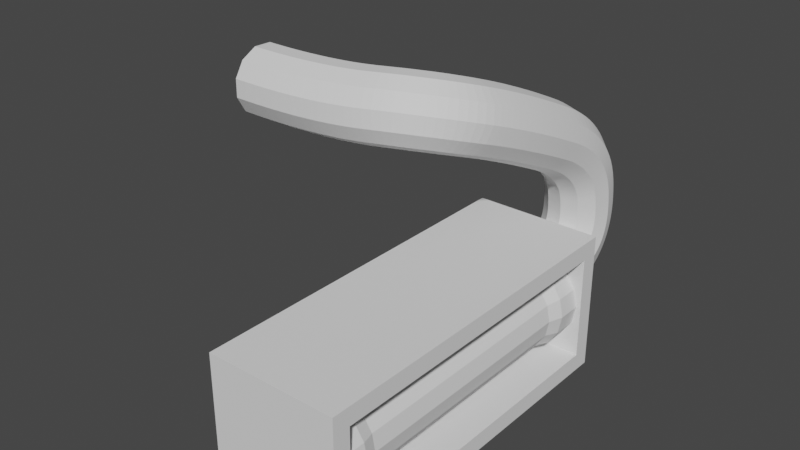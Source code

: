 # Source: fuel.blend  (saved by Blender 2.80.75; exported with 4.5.12 LTS)
import bpy
from mathutils import Matrix  # noqa: F401  (used for matrix-valued properties, if any)

bpy.ops.wm.read_factory_settings(use_empty=True)
scene = bpy.context.scene
scene.name = 'Scene'

# ---- collections
col_collection = bpy.data.collections.new('Collection'); scene.collection.children.link(col_collection)

# ---- world
world_world = bpy.data.worlds.new('World'); scene.world = world_world
world_world.use_nodes = True; world_world.node_tree.nodes.clear()
_N = world_world.node_tree.nodes; _L = world_world.node_tree.links
n0 = _N.new('ShaderNodeOutputWorld'); n0.name = 'World Output'; n0.location = (300, 300)
n1 = _N.new('ShaderNodeBackground'); n1.name = 'Background'; n1.location = (10, 300)
n1.inputs[0].default_value = (0.05088, 0.05088, 0.05088, 1.0)
_L.new(n1.outputs[0], n0.inputs[0])
n0.is_active_output = True
world_world.color = (0.05088, 0.05088, 0.05088)
world_world.use_sun_shadow = False
world_world.sun_shadow_jitter_overblur = 0.0

# ---- meshes
me_cube_001 = bpy.data.meshes.new('Cube.001')
me_cube_001.from_pydata([(-1.596, -4.404, -1.715), (-1.596, -4.404, 1.715), (-1.596, 4.404, -1.715), (-1.596, 4.404, 1.715), (1.596, -3.97, -1.28), (1.596, -3.97, 1.28), (1.596, 3.97, -1.28), (1.596, 3.97, 1.28), (1.596, 4.404, 1.715), (1.596, 4.404, -1.715), (1.596, -4.404, -1.715), (1.596, -4.404, 1.715), (-0.9982, 3.97, 1.28), (-0.9982, 3.97, -1.28), (-0.9982, -3.97, -1.28), (-0.9982, -3.97, 1.28)], [], [(0, 1, 3, 2), (2, 3, 8, 9), (7, 5, 15, 12), (10, 11, 1, 0), (2, 9, 10, 0), (8, 3, 1, 11), (7, 6, 9, 8), (6, 4, 10, 9), (5, 7, 8, 11), (4, 5, 11, 10), (13, 12, 15, 14), (6, 7, 12, 13), (5, 4, 14, 15), (4, 6, 13, 14)])
_uv = me_cube_001.uv_layers.new(name='UVMap')
_uv.uv.foreach_set('vector', [0.375, 0.0, 0.625, 0.0, 0.625, 0.25, 0.375, 0.25, 0.375, 0.25, 0.625, 0.25, 0.625, 0.5, 0.375, 0.5, 0.5933, 0.5123, 0.5933, 0.7377, 0.5933, 0.7377, 0.5933, 0.5123, 0.375, 0.75, 0.625, 0.75, 0.625, 1.0, 0.375, 1.0, 0.125, 0.5, 0.375, 0.5, 0.375, 0.75, 0.125, 0.75, 0.625, 0.5, 0.875, 0.5, 0.875, 0.75, 0.625, 0.75, 0.5933, 0.5123, 0.4067, 0.5123, 0.375, 0.5, 0.625, 0.5, 0.4067, 0.5123, 0.4067, 0.7377, 0.375, 0.75, 0.375, 0.5, 0.5933, 0.7377, 0.5933, 0.5123, 0.625, 0.5, 0.625, 0.75, 0.4067, 0.7377, 0.5933, 0.7377, 0.625, 0.75, 0.375, 0.75, 0.4067, 0.5123, 0.5933, 0.5123, 0.5933, 0.7377, 0.4067, 0.7377, 0.4067, 0.5123, 0.5933, 0.5123, 0.5933, 0.5123, 0.4067, 0.5123, 0.5933, 0.7377, 0.4067, 0.7377, 0.4067, 0.7377, 0.5933, 0.7377, 0.4067, 0.7377, 0.4067, 0.5123, 0.4067, 0.5123, 0.4067, 0.7377])
me_cube_001.use_remesh_preserve_volume = False
me_cube_001.use_remesh_preserve_attributes = False
me_cube_001.use_mirror_vertex_groups = False
me_cube_001.update()
me_cylinder = bpy.data.meshes.new('Cylinder')
me_cylinder.from_pydata([(0.3071, 1.175, -3.37), (0.3071, 1.175, 3.37), (0.7566, 1.085, -3.37), (0.7566, 1.085, 3.37), (1.138, 0.8307, -3.37), (1.138, 0.8307, 3.37), (1.392, 0.4495, -3.37), (1.392, 0.4495, 3.37), (1.482, -1.737e-07, -3.37), (1.482, 7.454e-08, 3.37), (1.392, -0.4495, -3.37), (1.392, -0.4495, 3.37), (1.138, -0.8307, -3.37), (1.138, -0.8307, 3.37), (0.7566, -1.085, -3.37), (0.7566, -1.085, 3.37), (0.3071, -1.175, -3.37), (0.3071, -1.175, 3.37), (-0.1425, -1.085, -3.37), (-0.1425, -1.085, 3.37), (-0.5236, -0.8307, -3.37), (-0.5236, -0.8307, 3.37), (-0.7782, -0.4495, -3.37), (-0.7782, -0.4495, 3.37), (-0.8676, -1.083e-07, -3.37), (-0.8676, 1.399e-07, 3.37), (-0.7782, 0.4495, -3.37), (-0.7782, 0.4495, 3.37), (-0.5236, 0.8307, -3.37), (-0.5236, 0.8307, 3.37), (-0.1425, 1.085, -3.37), (-0.1425, 1.085, 3.37), (0.3071, 1.175, -4.034), (0.7566, 1.085, -4.034), (0.7566, 1.085, 4.034), (0.3071, 1.175, 4.034), (1.138, 0.8307, -4.034), (1.138, 0.8307, 4.034), (1.392, 0.4495, -4.034), (1.392, 0.4495, 4.034), (1.482, -1.746e-07, -4.034), (1.482, 7.539e-08, 4.034), (1.392, -0.4495, -4.034), (1.392, -0.4495, 4.034), (1.138, -0.8307, -4.034), (1.138, -0.8307, 4.034), (0.7566, -1.085, -4.034), (0.7566, -1.085, 4.034), (0.3071, -1.175, -4.034), (0.3071, -1.175, 4.034), (-0.1425, -1.085, -4.034), (-0.1425, -1.085, 4.034), (-0.5236, -0.8307, -4.034), (-0.5236, -0.8307, 4.034), (-0.7782, -0.4495, -4.034), (-0.7782, -0.4495, 4.034), (-0.8676, -1.092e-07, -4.034), (-0.8676, 1.407e-07, 4.034), (-0.7782, 0.4495, -4.034), (-0.7782, 0.4495, 4.034), (-0.5236, 0.8307, -4.034), (-0.5236, 0.8307, 4.034), (-0.1425, 1.085, -4.034), (-0.1425, 1.085, 4.034), (0.3071, 1.052, -3.018), (0.3071, 1.052, 3.018), (0.7097, 0.9719, 3.018), (0.7097, 0.9719, -3.018), (1.051, 0.7439, 3.018), (1.051, 0.7439, -3.018), (1.279, 0.4026, 3.018), (1.279, 0.4026, -3.018), (1.359, 6.77e-08, 3.018), (1.359, -1.546e-07, -3.018), (1.279, -0.4026, 3.018), (1.279, -0.4026, -3.018), (1.051, -0.7439, 3.018), (1.051, -0.7439, -3.018), (0.7097, -0.9719, 3.018), (0.7097, -0.9719, -3.018), (0.3071, -1.052, 3.018), (0.3071, -1.052, -3.018), (-0.09551, -0.9719, 3.018), (-0.09551, -0.9719, -3.018), (-0.4368, -0.7439, 3.018), (-0.4368, -0.7439, -3.018), (-0.6648, -0.4026, 3.018), (-0.6648, -0.4026, -3.018), (-0.7449, 1.262e-07, 3.018), (-0.7449, -9.608e-08, -3.018), (-0.6648, 0.4026, 3.018), (-0.6648, 0.4026, -3.018), (-0.4368, 0.7439, 3.018), (-0.4368, 0.7439, -3.018), (-0.09551, 0.9719, 3.018), (-0.09551, 0.9719, -3.018)], [], [(23, 25, 88, 86), (9, 11, 74, 72), (24, 22, 87, 89), (10, 8, 73, 75), (21, 23, 86, 84), (7, 9, 72, 70), (22, 20, 85, 87), (8, 6, 71, 73), (19, 21, 84, 82), (5, 7, 70, 68), (20, 18, 83, 85), (31, 1, 65, 94), (6, 4, 69, 71), (17, 19, 82, 80), (34, 35, 63, 61, 59, 57, 55, 53, 51, 49, 47, 45, 43, 41, 39, 37), (0, 30, 95, 64), (3, 5, 68, 66), (32, 33, 36, 38, 40, 42, 44, 46, 48, 50, 52, 54, 56, 58, 60, 62), (0, 2, 33, 32), (3, 1, 35, 34), (2, 4, 36, 33), (5, 3, 34, 37), (4, 6, 38, 36), (7, 5, 37, 39), (6, 8, 40, 38), (9, 7, 39, 41), (8, 10, 42, 40), (11, 9, 41, 43), (10, 12, 44, 42), (13, 11, 43, 45), (12, 14, 46, 44), (15, 13, 45, 47), (14, 16, 48, 46), (17, 15, 47, 49), (16, 18, 50, 48), (19, 17, 49, 51), (18, 20, 52, 50), (21, 19, 51, 53), (20, 22, 54, 52), (23, 21, 53, 55), (22, 24, 56, 54), (25, 23, 55, 57), (24, 26, 58, 56), (27, 25, 57, 59), (26, 28, 60, 58), (29, 27, 59, 61), (28, 30, 62, 60), (31, 29, 61, 63), (30, 0, 32, 62), (1, 31, 63, 35), (64, 65, 66, 67), (67, 66, 68, 69), (69, 68, 70, 71), (71, 70, 72, 73), (73, 72, 74, 75), (75, 74, 76, 77), (77, 76, 78, 79), (79, 78, 80, 81), (81, 80, 82, 83), (83, 82, 84, 85), (85, 84, 86, 87), (87, 86, 88, 89), (89, 88, 90, 91), (91, 90, 92, 93), (93, 92, 94, 95), (95, 94, 65, 64), (12, 10, 75, 77), (26, 24, 89, 91), (11, 13, 76, 74), (25, 27, 90, 88), (14, 12, 77, 79), (28, 26, 91, 93), (13, 15, 78, 76), (2, 0, 64, 67), (27, 29, 92, 90), (16, 14, 79, 81), (1, 3, 66, 65), (30, 28, 93, 95), (15, 17, 80, 78), (4, 2, 67, 69), (29, 31, 94, 92), (18, 16, 81, 83)])
_uv = me_cylinder.uv_layers.new(name='UVMap')
_uv.uv.foreach_set('vector', [0.3125, 0.9589, 0.25, 0.9589, 0.25, 0.9589, 0.3125, 0.9589, 0.75, 0.9589, 0.6875, 0.9589, 0.6875, 0.9589, 0.75, 0.9589, 0.25, 0.5411, 0.3125, 0.5411, 0.3125, 0.5411, 0.25, 0.5411, 0.6875, 0.5411, 0.75, 0.5411, 0.75, 0.5411, 0.6875, 0.5411, 0.375, 0.9589, 0.3125, 0.9589, 0.3125, 0.9589, 0.375, 0.9589, 0.8125, 0.9589, 0.75, 0.9589, 0.75, 0.9589, 0.8125, 0.9589, 0.3125, 0.5411, 0.375, 0.5411, 0.375, 0.5411, 0.3125, 0.5411, 0.75, 0.5411, 0.8125, 0.5411, 0.8125, 0.5411, 0.75, 0.5411, 0.4375, 0.9589, 0.375, 0.9589, 0.375, 0.9589, 0.4375, 0.9589, 0.875, 0.9589, 0.8125, 0.9589, 0.8125, 0.9589, 0.875, 0.9589, 0.375, 0.5411, 0.4375, 0.5411, 0.4375, 0.5411, 0.375, 0.5411, 0.0625, 0.9589, 0.0, 0.9589, 0.0, 0.9589, 0.0625, 0.9589, 0.8125, 0.5411, 0.875, 0.5411, 0.875, 0.5411, 0.8125, 0.5411, 0.5, 0.9589, 0.4375, 0.9589, 0.4375, 0.9589, 0.5, 0.9589, 0.3418, 0.4717, 0.25, 0.49, 0.1582, 0.4717, 0.08029, 0.4197, 0.02827, 0.3418, 0.01, 0.25, 0.02827, 0.1582, 0.08029, 0.08029, 0.1582, 0.02827, 0.25, 0.01, 0.3418, 0.02827, 0.4197, 0.08029, 0.4717, 0.1582, 0.49, 0.25, 0.4717, 0.3418, 0.4197, 0.4197, 0.0, 0.5411, 0.0625, 0.5411, 0.0625, 0.5411, 0.0, 0.5411, 0.9375, 0.9589, 0.875, 0.9589, 0.875, 0.9589, 0.9375, 0.9589, 0.75, 0.49, 0.8418, 0.4717, 0.9197, 0.4197, 0.9717, 0.3418, 0.99, 0.25, 0.9717, 0.1582, 0.9197, 0.08029, 0.8418, 0.02827, 0.75, 0.01, 0.6582, 0.02827, 0.5803, 0.08029, 0.5283, 0.1582, 0.51, 0.25, 0.5283, 0.3418, 0.5803, 0.4197, 0.6582, 0.4717, 1.0, 0.5411, 0.9375, 0.5411, 0.9375, 0.5, 1.0, 0.5, 0.9375, 0.9589, 1.0, 0.9589, 1.0, 1.0, 0.9375, 1.0, 0.9375, 0.5411, 0.875, 0.5411, 0.875, 0.5, 0.9375, 0.5, 0.875, 0.9589, 0.9375, 0.9589, 0.9375, 1.0, 0.875, 1.0, 0.875, 0.5411, 0.8125, 0.5411, 0.8125, 0.5, 0.875, 0.5, 0.8125, 0.9589, 0.875, 0.9589, 0.875, 1.0, 0.8125, 1.0, 0.8125, 0.5411, 0.75, 0.5411, 0.75, 0.5, 0.8125, 0.5, 0.75, 0.9589, 0.8125, 0.9589, 0.8125, 1.0, 0.75, 1.0, 0.75, 0.5411, 0.6875, 0.5411, 0.6875, 0.5, 0.75, 0.5, 0.6875, 0.9589, 0.75, 0.9589, 0.75, 1.0, 0.6875, 1.0, 0.6875, 0.5411, 0.625, 0.5411, 0.625, 0.5, 0.6875, 0.5, 0.625, 0.9589, 0.6875, 0.9589, 0.6875, 1.0, 0.625, 1.0, 0.625, 0.5411, 0.5625, 0.5411, 0.5625, 0.5, 0.625, 0.5, 0.5625, 0.9589, 0.625, 0.9589, 0.625, 1.0, 0.5625, 1.0, 0.5625, 0.5411, 0.5, 0.5411, 0.5, 0.5, 0.5625, 0.5, 0.5, 0.9589, 0.5625, 0.9589, 0.5625, 1.0, 0.5, 1.0, 0.5, 0.5411, 0.4375, 0.5411, 0.4375, 0.5, 0.5, 0.5, 0.4375, 0.9589, 0.5, 0.9589, 0.5, 1.0, 0.4375, 1.0, 0.4375, 0.5411, 0.375, 0.5411, 0.375, 0.5, 0.4375, 0.5, 0.375, 0.9589, 0.4375, 0.9589, 0.4375, 1.0, 0.375, 1.0, 0.375, 0.5411, 0.3125, 0.5411, 0.3125, 0.5, 0.375, 0.5, 0.3125, 0.9589, 0.375, 0.9589, 0.375, 1.0, 0.3125, 1.0, 0.3125, 0.5411, 0.25, 0.5411, 0.25, 0.5, 0.3125, 0.5, 0.25, 0.9589, 0.3125, 0.9589, 0.3125, 1.0, 0.25, 1.0, 0.25, 0.5411, 0.1875, 0.5411, 0.1875, 0.5, 0.25, 0.5, 0.1875, 0.9589, 0.25, 0.9589, 0.25, 1.0, 0.1875, 1.0, 0.1875, 0.5411, 0.125, 0.5411, 0.125, 0.5, 0.1875, 0.5, 0.125, 0.9589, 0.1875, 0.9589, 0.1875, 1.0, 0.125, 1.0, 0.125, 0.5411, 0.0625, 0.5411, 0.0625, 0.5, 0.125, 0.5, 0.0625, 0.9589, 0.125, 0.9589, 0.125, 1.0, 0.0625, 1.0, 0.0625, 0.5411, 0.0, 0.5411, 0.0, 0.5, 0.0625, 0.5, 0.0, 0.9589, 0.0625, 0.9589, 0.0625, 1.0, 0.0, 1.0, 1.0, 0.5411, 1.0, 0.9589, 0.9375, 0.9589, 0.9375, 0.5411, 0.9375, 0.5411, 0.9375, 0.9589, 0.875, 0.9589, 0.875, 0.5411, 0.875, 0.5411, 0.875, 0.9589, 0.8125, 0.9589, 0.8125, 0.5411, 0.8125, 0.5411, 0.8125, 0.9589, 0.75, 0.9589, 0.75, 0.5411, 0.75, 0.5411, 0.75, 0.9589, 0.6875, 0.9589, 0.6875, 0.5411, 0.6875, 0.5411, 0.6875, 0.9589, 0.625, 0.9589, 0.625, 0.5411, 0.625, 0.5411, 0.625, 0.9589, 0.5625, 0.9589, 0.5625, 0.5411, 0.5625, 0.5411, 0.5625, 0.9589, 0.5, 0.9589, 0.5, 0.5411, 0.5, 0.5411, 0.5, 0.9589, 0.4375, 0.9589, 0.4375, 0.5411, 0.4375, 0.5411, 0.4375, 0.9589, 0.375, 0.9589, 0.375, 0.5411, 0.375, 0.5411, 0.375, 0.9589, 0.3125, 0.9589, 0.3125, 0.5411, 0.3125, 0.5411, 0.3125, 0.9589, 0.25, 0.9589, 0.25, 0.5411, 0.25, 0.5411, 0.25, 0.9589, 0.1875, 0.9589, 0.1875, 0.5411, 0.1875, 0.5411, 0.1875, 0.9589, 0.125, 0.9589, 0.125, 0.5411, 0.125, 0.5411, 0.125, 0.9589, 0.0625, 0.9589, 0.0625, 0.5411, 0.0625, 0.5411, 0.0625, 0.9589, 0.0, 0.9589, 0.0, 0.5411, 0.625, 0.5411, 0.6875, 0.5411, 0.6875, 0.5411, 0.625, 0.5411, 0.1875, 0.5411, 0.25, 0.5411, 0.25, 0.5411, 0.1875, 0.5411, 0.6875, 0.9589, 0.625, 0.9589, 0.625, 0.9589, 0.6875, 0.9589, 0.25, 0.9589, 0.1875, 0.9589, 0.1875, 0.9589, 0.25, 0.9589, 0.5625, 0.5411, 0.625, 0.5411, 0.625, 0.5411, 0.5625, 0.5411, 0.125, 0.5411, 0.1875, 0.5411, 0.1875, 0.5411, 0.125, 0.5411, 0.625, 0.9589, 0.5625, 0.9589, 0.5625, 0.9589, 0.625, 0.9589, 0.9375, 0.5411, 1.0, 0.5411, 1.0, 0.5411, 0.9375, 0.5411, 0.1875, 0.9589, 0.125, 0.9589, 0.125, 0.9589, 0.1875, 0.9589, 0.5, 0.5411, 0.5625, 0.5411, 0.5625, 0.5411, 0.5, 0.5411, 1.0, 0.9589, 0.9375, 0.9589, 0.9375, 0.9589, 1.0, 0.9589, 0.0625, 0.5411, 0.125, 0.5411, 0.125, 0.5411, 0.0625, 0.5411, 0.5625, 0.9589, 0.5, 0.9589, 0.5, 0.9589, 0.5625, 0.9589, 0.875, 0.5411, 0.9375, 0.5411, 0.9375, 0.5411, 0.875, 0.5411, 0.125, 0.9589, 0.0625, 0.9589, 0.0625, 0.9589, 0.125, 0.9589, 0.4375, 0.5411, 0.5, 0.5411, 0.5, 0.5411, 0.4375, 0.5411])
me_cylinder.use_remesh_preserve_volume = False
me_cylinder.use_remesh_preserve_attributes = False
me_cylinder.use_mirror_vertex_groups = False
me_cylinder.update()
me_nurbspath = bpy.data.meshes.new('NurbsPath')
me_nurbspath.from_pydata([(-0.7275, 4.299, 0.42), (-0.42, 4.299, 0.7275), (8.18e-06, 4.299, 0.84), (0.42, 4.299, 0.7275), (0.7275, 4.299, 0.42), (0.84, 4.299, -7.916e-06), (0.7275, 4.299, -0.42), (0.42, 4.299, -0.7275), (-7.752e-06, 4.299, -0.84), (-0.42, 4.299, -0.7275), (-0.7275, 4.299, -0.42), (-0.84, 4.299, 7.789e-06), (-0.7275, 4.438, 0.4221), (-0.42, 4.428, 0.7294), (-3.157e-05, 4.425, 0.8419), (0.42, 4.429, 0.7294), (0.7274, 4.439, 0.4221), (0.84, 4.452, 0.002344), (0.7274, 4.465, -0.4174), (0.4199, 4.475, -0.7248), (-6.47e-05, 4.478, -0.8372), (-0.4201, 4.474, -0.7248), (-0.7275, 4.464, -0.4174), (-0.84, 4.451, 0.002342), (-0.7276, 4.57, 0.4285), (-0.4202, 4.551, 0.7353), (-0.0001485, 4.544, 0.8476), (0.4198, 4.552, 0.7353), (0.7273, 4.572, 0.4285), (0.8398, 4.6, 0.009401), (0.7272, 4.627, -0.4097), (0.4198, 4.647, -0.7165), (-0.0002379, 4.653, -0.8288), (-0.4202, 4.646, -0.7166), (-0.7277, 4.625, -0.4098), (-0.8402, 4.598, 0.009343), (-0.7278, 4.696, 0.4389), (-0.4204, 4.666, 0.7448), (-0.0003382, 4.656, 0.8568), (0.4196, 4.668, 0.7449), (0.7271, 4.7, 0.439), (0.8396, 4.742, 0.02117), (0.727, 4.784, -0.3967), (0.4195, 4.815, -0.7026), (-0.0005316, 4.825, -0.8146), (-0.4205, 4.813, -0.7027), (-0.7279, 4.781, -0.3968), (-0.8404, 4.739, 0.02101), (-0.7281, 4.816, 0.4532), (-0.4206, 4.774, 0.7577), (-0.0005955, 4.759, 0.8693), (0.4194, 4.776, 0.7579), (0.7268, 4.82, 0.4535), (0.8392, 4.879, 0.03765), (0.7266, 4.937, -0.3783), (0.4191, 4.979, -0.6828), (-0.0009512, 4.994, -0.7943), (-0.4209, 4.977, -0.6829), (-0.7283, 4.933, -0.3785), (-0.8408, 4.874, 0.03733), (-0.7285, 4.928, 0.4714), (-0.421, 4.874, 0.7739), (-0.0009144, 4.855, 0.8847), (0.419, 4.877, 0.7742), (0.7264, 4.934, 0.4719), (0.8388, 5.01, 0.05885), (0.7261, 5.086, -0.3543), (0.4185, 5.14, -0.6567), (-0.001503, 5.159, -0.7676), (-0.4215, 5.137, -0.657), (-0.7288, 5.08, -0.3547), (-0.8412, 5.004, 0.0583), (-0.729, 5.034, 0.4932), (-0.4213, 4.966, 0.793), (-0.001288, 4.943, 0.9028), (0.4186, 4.97, 0.7934), (0.7259, 5.041, 0.494), (0.8383, 5.136, 0.08478), (0.7255, 5.23, -0.3245), (0.4179, 5.297, -0.6243), (-0.002192, 5.321, -0.7341), (-0.4221, 5.293, -0.6247), (-0.7294, 5.223, -0.3253), (-0.8417, 5.128, 0.08391), (-0.7295, 5.133, 0.5185), (-0.4218, 5.051, 0.8146), (-0.001709, 5.023, 0.9232), (0.4182, 5.056, 0.8152), (0.7254, 5.141, 0.5196), (0.8376, 5.256, 0.1155), (0.7248, 5.369, -0.2888), (0.4171, 5.451, -0.585), (-0.003028, 5.479, -0.6936), (-0.4229, 5.446, -0.5856), (-0.7301, 5.361, -0.29), (-0.8424, 5.246, 0.1142), (-0.7301, 5.225, 0.547), (-0.4223, 5.128, 0.8385), (-0.002169, 5.095, 0.9455), (0.4177, 5.134, 0.8394), (0.7248, 5.235, 0.5485), (0.8369, 5.37, 0.1509), (0.7239, 5.504, -0.247), (0.4161, 5.601, -0.5386), (-0.004019, 5.634, -0.6456), (-0.4239, 5.595, -0.5395), (-0.731, 5.495, -0.2486), (-0.8431, 5.359, 0.149), (-0.7307, 5.311, 0.5785), (-0.4228, 5.198, 0.8643), (-0.00266, 5.16, 0.9693), (0.4172, 5.205, 0.8655), (0.7242, 5.322, 0.5806), (0.8361, 5.479, 0.191), (0.7229, 5.635, -0.1989), (0.415, 5.747, -0.4847), (-0.005172, 5.786, -0.5898), (-0.425, 5.74, -0.4859), (-0.732, 5.623, -0.2011), (-0.8439, 5.466, 0.1885), (-0.7314, 5.39, 0.6128), (-0.4234, 5.261, 0.8916), (-0.003174, 5.217, 0.9942), (0.4166, 5.269, 0.8932), (0.7234, 5.402, 0.6157), (0.8351, 5.582, 0.2359), (0.7218, 5.76, -0.1442), (0.4137, 5.889, -0.423), (-0.006495, 5.933, -0.5256), (-0.4263, 5.881, -0.4246), (-0.7331, 5.748, -0.1471), (-0.8448, 5.568, 0.2327), (-0.7322, 5.462, 0.6498), (-0.424, 5.317, 0.9201), (-0.003702, 5.267, 1.02), (0.416, 5.326, 0.9222), (0.7226, 5.477, 0.6535), (0.8341, 5.68, 0.2856), (0.7205, 5.881, -0.08281), (0.4123, 6.026, -0.3531), (-0.007997, 6.076, -0.4528), (-0.4277, 6.018, -0.3552), (-0.7343, 5.867, -0.0865), (-0.8458, 5.663, 0.2814), (-0.733, 5.529, 0.6893), (-0.4246, 5.367, 0.9496), (-0.00424, 5.312, 1.046), (0.4154, 5.377, 0.9523), (0.7218, 5.545, 0.694), (0.833, 5.772, 0.3401), (0.7191, 5.997, -0.01451), (0.4107, 6.158, -0.2748), (-0.009683, 6.214, -0.3711), (-0.4293, 6.149, -0.2775), (-0.7357, 5.98, -0.0192), (-0.8469, 5.754, 0.3347), (-0.7339, 5.59, 0.7312), (-0.4252, 5.412, 0.9799), (-0.004783, 5.35, 1.072), (0.4147, 5.422, 0.9833), (0.7209, 5.608, 0.737), (0.8318, 5.859, 0.3993), (0.7175, 6.107, 0.06078), (0.4089, 6.285, -0.188), (-0.01156, 6.347, -0.2802), (-0.4311, 6.275, -0.1913), (-0.7373, 6.089, 0.05495), (-0.8481, 5.838, 0.3926), (-0.7348, 5.644, 0.7732), (-0.4258, 5.446, 1.007), (-0.005255, 5.378, 1.093), (0.4141, 5.457, 1.01), (0.72, 5.662, 0.7795), (0.8305, 5.939, 0.4629), (0.7158, 6.213, 0.1453), (0.4068, 6.411, -0.08813), (-0.01369, 6.479, -0.1749), (-0.4331, 6.4, -0.09181), (-0.739, 6.195, 0.139), (-0.8494, 5.918, 0.4556), (-0.7355, 5.687, 0.8145), (-0.4262, 5.468, 1.027), (-0.005505, 5.391, 1.106), (0.4138, 5.478, 1.031), (0.7193, 5.705, 0.8202), (0.8292, 6.011, 0.5317), (0.7141, 6.315, 0.2423), (0.4048, 6.534, 0.02959), (-0.01587, 6.611, -0.04948), (-0.4351, 6.524, 0.0263), (-0.7407, 6.297, 0.2366), (-0.8506, 5.991, 0.5251), (-0.7361, 5.724, 0.8578), (-0.4264, 5.484, 1.046), (-0.005636, 5.4, 1.116), (0.4135, 5.494, 1.049), (0.7187, 5.741, 0.8623), (0.8282, 6.075, 0.6067), (0.7126, 6.407, 0.3505), (0.403, 6.647, 0.1622), (-0.0178, 6.732, 0.0923), (-0.437, 6.638, 0.1596), (-0.7422, 6.39, 0.346), (-0.8517, 6.056, 0.6016), (-0.7366, 5.757, 0.9052), (-0.4266, 5.499, 1.067), (-0.00575, 5.407, 1.127), (0.4133, 5.508, 1.069), (0.7183, 5.773, 0.9083), (0.8274, 6.132, 0.6882), (0.7114, 6.488, 0.4676), (0.4015, 6.746, 0.3056), (-0.01939, 6.837, 0.2457), (-0.4384, 6.737, 0.3038), (-0.7434, 6.472, 0.4645), (-0.8525, 6.113, 0.6846), (-0.737, 5.786, 0.9577), (-0.4268, 5.512, 1.092), (-0.005861, 5.415, 1.142), (0.4131, 5.521, 1.093), (0.7179, 5.801, 0.9595), (0.8267, 6.18, 0.7762), (0.7105, 6.556, 0.5926), (0.4004, 6.83, 0.4579), (-0.0206, 6.927, 0.4082), (-0.4396, 6.821, 0.4569), (-0.7443, 6.541, 0.5908), (-0.8532, 6.162, 0.7741), (-0.7373, 5.811, 1.017), (-0.427, 5.526, 1.124), (-0.005966, 5.424, 1.163), (0.413, 5.534, 1.124), (0.7176, 5.825, 1.017), (0.8262, 6.22, 0.8707), (0.7098, 6.613, 0.7242), (0.3996, 6.898, 0.6168), (-0.02146, 6.999, 0.5774), (-0.4404, 6.889, 0.6166), (-0.745, 6.598, 0.7238), (-0.8537, 6.203, 0.8702), (-0.7375, 5.832, 1.083), (-0.4271, 5.538, 1.164), (-0.006052, 5.434, 1.193), (0.4129, 5.547, 1.164), (0.7174, 5.846, 1.082), (0.8259, 6.252, 0.9718), (0.7094, 6.656, 0.8613), (0.3991, 6.95, 0.7806), (-0.02197, 7.055, 0.7512), (-0.4409, 6.942, 0.7811), (-0.7454, 6.642, 0.8622), (-0.854, 6.236, 0.9729), (-0.7375, 5.849, 1.158), (-0.4271, 5.55, 1.214), (-0.006092, 5.443, 1.234), (0.4128, 5.558, 1.212), (0.7173, 5.863, 1.156), (0.8258, 6.277, 1.079), (0.7093, 6.689, 1.003), (0.3989, 6.988, 0.9477), (-0.02216, 7.095, 0.9278), (-0.4411, 6.98, 0.9489), (-0.7456, 6.675, 1.005), (-0.8541, 6.261, 1.082), (-0.7375, 5.861, 1.242), (-0.4271, 5.558, 1.274), (-0.006059, 5.45, 1.285), (0.4128, 5.566, 1.272), (0.7174, 5.875, 1.239), (0.8259, 6.293, 1.194), (0.7094, 6.71, 1.149), (0.399, 7.013, 1.117), (-0.02206, 7.121, 1.106), (-0.441, 7.005, 1.119), (-0.7455, 6.696, 1.153), (-0.854, 6.278, 1.198), (-0.7373, 5.867, 1.335), (-0.427, 5.563, 1.345), (-0.005926, 5.455, 1.348), (0.413, 5.571, 1.343), (0.7176, 5.881, 1.33), (0.8262, 6.302, 1.314), (0.7097, 6.72, 1.299), (0.3993, 7.025, 1.289), (-0.02169, 7.133, 1.286), (-0.4406, 7.017, 1.291), (-0.7452, 6.707, 1.304), (-0.8538, 6.286, 1.32), (-0.7369, 5.868, 1.437), (-0.4267, 5.563, 1.428), (-0.005668, 5.455, 1.423), (0.4133, 5.571, 1.425), (0.7179, 5.881, 1.431), (0.8266, 6.302, 1.442), (0.7102, 6.721, 1.453), (0.3999, 7.025, 1.462), (-0.02107, 7.134, 1.467), (-0.44, 7.018, 1.465), (-0.7446, 6.708, 1.459), (-0.8533, 6.287, 1.448), (-0.7364, 5.862, 1.548), (-0.4262, 5.558, 1.521), (-0.005267, 5.45, 1.51), (0.4137, 5.566, 1.517), (0.7184, 5.875, 1.542), (0.8272, 6.295, 1.576), (0.7109, 6.712, 1.611), (0.4007, 7.016, 1.638), (-0.02024, 7.124, 1.649), (-0.4392, 7.008, 1.642), (-0.7439, 6.699, 1.617), (-0.8527, 6.279, 1.583), (-0.7357, 5.848, 1.668), (-0.4257, 5.547, 1.625), (-0.004708, 5.439, 1.608), (0.4143, 5.554, 1.621), (0.7191, 5.862, 1.661), (0.828, 6.279, 1.716), (0.7118, 6.694, 1.773), (0.4018, 6.996, 1.816), (-0.01919, 7.104, 1.833), (-0.4382, 6.988, 1.82), (-0.743, 6.681, 1.78), (-0.8519, 6.263, 1.725), (-0.7349, 5.828, 1.796), (-0.4249, 5.528, 1.739), (-0.003982, 5.422, 1.716), (0.4151, 5.536, 1.735), (0.7199, 5.842, 1.788), (0.829, 6.256, 1.864), (0.713, 6.668, 1.94), (0.403, 6.967, 1.997), (-0.01795, 7.074, 2.02), (-0.437, 6.959, 2.002), (-0.7419, 6.654, 1.948), (-0.8509, 6.24, 1.873), (-0.7339, 5.802, 1.924), (-0.4241, 5.506, 1.849), (-0.003181, 5.4, 1.82), (0.4159, 5.514, 1.846), (0.7209, 5.815, 1.918), (0.8301, 6.224, 2.018), (0.7143, 6.63, 2.119), (0.4044, 6.926, 2.194), (-0.01648, 7.031, 2.223), (-0.4356, 6.918, 2.198), (-0.7406, 6.617, 2.125), (-0.8498, 6.208, 2.025), (-0.7333, 5.768, 2.042), (-0.4235, 5.479, 1.944), (-0.00269, 5.375, 1.908), (0.4164, 5.486, 1.943), (0.7216, 5.78, 2.04), (0.831, 6.179, 2.173), (0.7153, 6.577, 2.305), (0.4055, 6.866, 2.403), (-0.01532, 6.969, 2.439), (-0.4345, 6.859, 2.404), (-0.7396, 6.565, 2.307), (-0.849, 6.165, 2.175), (-0.733, 5.725, 2.155), (-0.4233, 5.444, 2.034), (-0.002481, 5.344, 1.991), (0.4167, 5.45, 2.036), (0.7219, 5.735, 2.158), (0.8313, 6.122, 2.324), (0.7157, 6.507, 2.489), (0.406, 6.788, 2.609), (-0.01477, 6.888, 2.653), (-0.4339, 6.782, 2.608), (-0.7391, 6.497, 2.486), (-0.8486, 6.11, 2.32), (-0.7331, 5.672, 2.266), (-0.4233, 5.402, 2.123), (-0.002523, 5.305, 2.073), (0.4166, 5.406, 2.128), (0.7218, 5.68, 2.273), (0.8313, 6.052, 2.47), (0.7157, 6.422, 2.667), (0.4059, 6.692, 2.809), (-0.01487, 6.789, 2.86), (-0.434, 6.687, 2.805), (-0.7392, 6.414, 2.659), (-0.8487, 6.042, 2.462), (-0.7335, 5.608, 2.375), (-0.4237, 5.35, 2.213), (-0.002831, 5.256, 2.156), (0.4163, 5.353, 2.219), (0.7214, 5.613, 2.387), (0.8307, 5.968, 2.613), (0.715, 6.322, 2.838), (0.4052, 6.58, 3.001), (-0.01561, 6.673, 3.058), (-0.4347, 6.577, 2.994), (-0.7398, 6.316, 2.827), (-0.8492, 5.962, 2.6), (-0.7342, 5.532, 2.484), (-0.4243, 5.287, 2.303), (-0.003429, 5.198, 2.24), (0.4156, 5.289, 2.312), (0.7206, 5.536, 2.499), (0.8298, 5.872, 2.752), (0.7139, 6.208, 3.003), (0.4039, 6.453, 3.184), (-0.01695, 6.542, 3.247), (-0.436, 6.451, 3.175), (-0.741, 6.205, 2.988), (-0.8501, 5.868, 2.735), (-0.7354, 5.445, 2.592), (-0.4253, 5.213, 2.394), (-0.004347, 5.128, 2.326), (0.4146, 5.214, 2.405), (0.7194, 5.446, 2.61), (0.8283, 5.763, 2.887), (0.7122, 6.08, 3.161), (0.4021, 6.312, 3.359), (-0.01886, 6.397, 3.427), (-0.4379, 6.312, 3.348), (-0.7426, 6.079, 3.142), (-0.8515, 5.762, 2.866), (-0.7369, 5.346, 2.698), (-0.4266, 5.127, 2.486), (-0.005613, 5.047, 2.413), (0.4133, 5.126, 2.499), (0.7178, 5.343, 2.72), (0.8264, 5.641, 3.018), (0.71, 5.939, 3.312), (0.3997, 6.157, 3.525), (-0.02133, 6.238, 3.598), (-0.4402, 6.159, 3.512), (-0.7448, 5.941, 3.291), (-0.8534, 5.644, 2.993), (-0.7389, 5.233, 2.804), (-0.4283, 5.028, 2.579), (-0.007258, 4.952, 2.502), (0.4115, 5.026, 2.593), (0.7158, 5.228, 2.828), (0.8241, 5.506, 3.145), (0.7073, 5.785, 3.457), (0.3968, 5.99, 3.682), (-0.02431, 6.066, 3.76), (-0.4431, 5.993, 3.668), (-0.7474, 5.79, 3.433), (-0.8557, 5.512, 3.117), (-0.7413, 5.108, 2.909), (-0.4305, 4.916, 2.673), (-0.009307, 4.844, 2.592), (0.4094, 4.912, 2.688), (0.7134, 5.1, 2.935), (0.8213, 5.359, 3.267), (0.7042, 5.619, 3.596), (0.3934, 5.811, 3.832), (-0.02779, 5.882, 3.912), (-0.4465, 5.815, 3.816), (-0.7505, 5.627, 3.569), (-0.8584, 5.368, 3.237), (-0.7441, 4.969, 3.012), (-0.433, 4.79, 2.766), (-0.01178, 4.722, 2.682), (0.4068, 4.784, 2.783), (0.7105, 4.958, 3.04), (0.8181, 5.199, 3.386), (0.7006, 5.441, 3.728), (0.3895, 5.62, 3.973), (-0.03174, 5.687, 4.057), (-0.4503, 5.626, 3.957), (-0.7541, 5.451, 3.699), (-0.8616, 5.211, 3.353), (-0.7473, 4.816, 3.113), (-0.436, 4.649, 2.859), (-0.0147, 4.585, 2.773), (0.4038, 4.642, 2.877), (0.7072, 4.803, 3.143), (0.8144, 5.026, 3.501), (0.6965, 5.251, 3.854), (0.3852, 5.417, 4.108), (-0.03614, 5.481, 4.194), (-0.4546, 5.425, 4.09), (-0.7581, 5.264, 3.824), (-0.8652, 5.041, 3.466), (-0.7511, 4.649, 3.213), (-0.4395, 4.494, 2.952), (-0.01807, 4.434, 2.863), (0.4003, 4.485, 2.97), (0.7035, 4.634, 3.244), (0.8102, 4.84, 3.612), (0.692, 5.049, 3.974), (0.3804, 5.204, 4.235), (-0.04099, 5.264, 4.324), (-0.4593, 5.213, 4.217), (-0.7625, 5.064, 3.943), (-0.8693, 4.858, 3.575), (-0.7552, 4.468, 3.31), (-0.4434, 4.324, 3.044), (-0.02194, 4.267, 2.953), (0.3963, 4.313, 3.063), (0.6992, 4.45, 3.343), (0.8056, 4.642, 3.719), (0.6871, 4.836, 4.089), (0.3752, 4.98, 4.356), (-0.04624, 5.037, 4.446), (-0.4645, 4.991, 4.337), (-0.7674, 4.854, 4.056), (-0.8738, 4.662, 3.681), (-0.7601, 4.273, 3.406), (-0.4482, 4.133, 3.138), (-0.02668, 4.076, 3.047), (0.3914, 4.118, 3.159), (0.6941, 4.248, 3.443), (0.8003, 4.43, 3.823), (0.6815, 4.616, 4.198), (0.3696, 4.756, 4.466), (-0.0519, 4.812, 4.557), (-0.47, 4.77, 4.445), (-0.7727, 4.641, 4.161), (-0.8789, 4.459, 3.781), (-0.7668, 4.076, 3.501), (-0.4549, 3.935, 3.233), (-0.03351, 3.876, 3.143), (0.3845, 3.914, 3.257), (0.687, 4.039, 3.543), (0.7931, 4.217, 3.925), (0.6742, 4.401, 4.301), (0.3623, 4.542, 4.569), (-0.05912, 4.601, 4.659), (-0.4771, 4.563, 4.545), (-0.7796, 4.438, 4.259), (-0.8857, 4.26, 3.877), (-0.7755, 3.883, 3.593), (-0.4636, 3.741, 3.325), (-0.04237, 3.678, 3.237), (0.3754, 3.712, 3.353), (0.6778, 3.833, 3.641), (0.7837, 4.008, 4.025), (0.6648, 4.191, 4.401), (0.3529, 4.333, 4.669), (-0.06835, 4.395, 4.756), (-0.4861, 4.362, 4.64), (-0.7885, 4.241, 4.352), (-0.8944, 4.066, 3.969), (-0.786, 3.694, 3.681), (-0.4743, 3.551, 3.414), (-0.0532, 3.485, 3.327), (0.3643, 3.514, 3.445), (0.6664, 3.63, 3.736), (0.7722, 3.802, 4.121), (0.6532, 3.984, 4.497), (0.3414, 4.128, 4.764), (-0.07965, 4.194, 4.851), (-0.4972, 4.165, 4.733), (-0.7993, 4.049, 4.442), (-0.905, 3.876, 4.057), (-0.7985, 3.511, 3.765), (-0.4868, 3.366, 3.499), (-0.06597, 3.296, 3.414), (0.3512, 3.32, 3.535), (0.653, 3.432, 3.827), (0.7585, 3.6, 4.214), (0.6395, 3.781, 4.591), (0.3278, 3.926, 4.857), (-0.09304, 3.996, 4.942), (-0.5102, 3.971, 4.822), (-0.812, 3.86, 4.529), (-0.9175, 3.691, 4.142), (-0.8128, 3.331, 3.847), (-0.5012, 3.185, 3.581), (-0.0807, 3.112, 3.498), (0.3361, 3.131, 3.62), (0.6375, 3.237, 3.915), (0.7427, 3.402, 4.303), (0.6236, 3.582, 4.681), (0.312, 3.728, 4.947), (-0.1085, 3.802, 5.03), (-0.5253, 3.782, 4.907), (-0.8267, 3.676, 4.612), (-0.9319, 3.511, 4.224), (-0.8289, 3.157, 3.924), (-0.5175, 3.009, 3.659), (-0.09736, 2.932, 3.578), (0.3189, 2.945, 3.703), (0.6198, 3.046, 4.0), (0.7247, 3.208, 4.39), (0.6055, 3.386, 4.768), (0.294, 3.534, 5.033), (-0.1261, 3.611, 5.114), (-0.5424, 3.598, 4.989), (-0.8433, 3.496, 4.692), (-0.9482, 3.335, 4.302), (-0.8469, 2.986, 3.998), (-0.5356, 2.837, 3.734), (-0.1159, 2.756, 3.655), (0.2998, 2.764, 3.782), (0.6001, 2.859, 4.082), (0.7045, 3.017, 4.473), (0.5852, 3.194, 4.852), (0.2739, 3.343, 5.116), (-0.1458, 3.425, 5.196), (-0.5615, 3.417, 5.068), (-0.8618, 3.321, 4.769), (-0.9663, 3.164, 4.377), (-0.8667, 2.821, 4.069), (-0.5556, 2.67, 3.806), (-0.1364, 2.584, 3.728), (0.2786, 2.586, 3.858), (0.5782, 2.676, 4.16), (0.6822, 2.83, 4.553), (0.5626, 3.005, 4.933), (0.2516, 3.156, 5.196), (-0.1676, 3.242, 5.274), (-0.5826, 3.24, 5.144), (-0.8823, 3.15, 4.842), (-0.9862, 2.997, 4.449), (-0.8882, 2.66, 4.137), (-0.5774, 2.508, 3.874), (-0.1588, 2.417, 3.798), (0.2553, 2.413, 3.931), (0.5541, 2.497, 4.235), (0.6575, 2.646, 4.63), (0.5378, 2.82, 5.01), (0.227, 2.973, 5.273), (-0.1916, 3.064, 5.349), (-0.6058, 3.067, 5.216), (-0.9046, 2.984, 4.912), (-1.008, 2.835, 4.516), (-0.9115, 2.504, 4.2), (-0.601, 2.35, 3.938), (-0.1831, 2.254, 3.865), (0.2301, 2.244, 4.0), (0.5279, 2.321, 4.307), (0.6306, 2.466, 4.704), (0.5106, 2.638, 5.085), (0.2001, 2.793, 5.347), (-0.2177, 2.889, 5.42), (-0.6309, 2.899, 5.285), (-0.9288, 2.822, 4.978), (-1.031, 2.677, 4.581), (-0.9364, 2.353, 4.261), (-0.6263, 2.197, 3.999), (-0.2093, 2.096, 3.928), (0.2028, 2.079, 4.066), (0.4995, 2.149, 4.376), (0.6014, 2.289, 4.775), (0.4812, 2.46, 5.156), (0.171, 2.617, 5.417), (-0.246, 2.717, 5.489), (-0.6581, 2.735, 5.351), (-0.9548, 2.664, 5.041), (-1.057, 2.524, 4.642), (-0.963, 2.207, 4.318), (-0.6533, 2.048, 4.057), (-0.2373, 1.942, 3.988), (0.1735, 1.918, 4.128), (0.4689, 1.981, 4.441), (0.5699, 2.116, 4.842), (0.4493, 2.285, 5.224), (0.1395, 2.444, 5.484), (-0.2765, 2.55, 5.554), (-0.6872, 2.574, 5.413), (-0.9826, 2.511, 5.1), (-1.084, 2.376, 4.699), (-0.9904, 2.07, 4.369), (-0.6814, 1.907, 4.111), (-0.2671, 1.793, 4.044), (0.1417, 1.758, 4.189), (0.4352, 1.813, 4.505), (0.535, 1.941, 4.908), (0.4142, 2.109, 5.29), (0.1052, 2.272, 5.549), (-0.3092, 2.386, 5.615), (-0.7179, 2.421, 5.471), (-1.011, 2.366, 5.155), (-1.111, 2.238, 4.752), (-1.016, 1.956, 4.411), (-0.7102, 1.781, 4.157), (-0.3004, 1.648, 4.097), (0.1033, 1.594, 4.249), (0.3928, 1.631, 4.571), (0.4904, 1.751, 4.978), (0.37, 1.92, 5.359), (0.06386, 2.095, 5.614), (-0.346, 2.227, 5.674), (-0.7497, 2.282, 5.522), (-1.039, 2.245, 5.199), (-1.137, 2.125, 4.793), (-1.044, 1.866, 4.443), (-0.7438, 1.673, 4.195), (-0.3428, 1.512, 4.145), (0.0515, 1.427, 4.308), (0.3334, 1.441, 4.638), (0.4274, 1.549, 5.049), (0.3083, 1.723, 5.429), (0.008014, 1.916, 5.677), (-0.393, 2.077, 5.727), (-0.7873, 2.162, 5.564), (-1.069, 2.148, 5.234), (-1.163, 2.04, 4.823), (-1.075, 1.789, 4.469), (-0.7832, 1.576, 4.228), (-0.3945, 1.385, 4.188), (-0.01326, 1.268, 4.362), (0.2582, 1.255, 4.701), (0.3473, 1.351, 5.116), (0.23, 1.53, 5.494), (-0.06218, 1.743, 5.736), (-0.4509, 1.934, 5.775), (-0.8321, 2.051, 5.602), (-1.104, 2.063, 5.262), (-1.193, 1.967, 4.848), (-1.11, 1.721, 4.491), (-0.8282, 1.487, 4.256), (-0.4553, 1.266, 4.227), (-0.09106, 1.115, 4.41), (0.1669, 1.077, 4.758), (0.2495, 1.16, 5.177), (0.1346, 1.343, 5.554), (-0.147, 1.577, 5.789), (-0.5199, 1.799, 5.818), (-0.8841, 1.949, 5.634), (-1.142, 1.988, 5.287), (-1.225, 1.904, 4.868), (-1.147, 1.662, 4.509), (-0.8785, 1.408, 4.28), (-0.5252, 1.155, 4.26), (-0.182, 0.9715, 4.454), (0.05927, 0.9065, 4.81), (0.1339, 0.9774, 5.232), (0.02195, 1.165, 5.608), (-0.2466, 1.42, 5.837), (-0.5999, 1.672, 5.857), (-0.9431, 1.856, 5.663), (-1.184, 1.921, 5.307), (-1.259, 1.85, 4.884), (-1.187, 1.61, 4.523), (-0.9343, 1.335, 4.3), (-0.6043, 1.052, 4.289), (-0.286, 0.8366, 4.492), (-0.06449, 0.7459, 4.855), (0.0007396, 0.8046, 5.281), (-0.1078, 0.9969, 5.655), (-0.3609, 1.271, 5.878), (-0.6909, 1.554, 5.89), (-1.009, 1.77, 5.687), (-1.231, 1.861, 5.324), (-1.296, 1.802, 4.898), (-1.232, 1.562, 4.535), (-0.9963, 1.269, 4.317), (-0.6927, 0.9574, 4.313), (-0.4026, 0.7114, 4.523), (-0.2036, 0.5966, 4.893), (-0.1491, 0.6438, 5.321), (-0.2536, 0.8403, 5.695), (-0.4892, 1.133, 5.913), (-0.7928, 1.445, 5.918), (-1.083, 1.691, 5.707), (-1.282, 1.806, 5.338), (-1.336, 1.758, 4.909), (-1.282, 1.517, 4.545), (-1.065, 1.207, 4.331), (-0.7906, 0.8701, 4.332), (-0.5313, 0.5966, 4.549), (-0.3569, 0.4599, 4.923), (-0.314, 0.4966, 5.354), (-0.4142, 0.697, 5.727), (-0.6307, 1.007, 5.941), (-0.9054, 1.344, 5.94), (-1.165, 1.618, 5.723), (-1.339, 1.755, 5.349), (-1.382, 1.718, 4.918), (-1.339, 1.475, 4.553), (-1.142, 1.15, 4.342), (-0.8982, 0.7903, 4.347), (-0.6713, 0.4926, 4.569), (-0.5227, 0.3367, 4.947), (-0.4922, 0.3643, 5.379), (-0.5879, 0.568, 5.751), (-0.7842, 0.8933, 5.963), (-1.028, 1.253, 5.957), (-1.255, 1.551, 5.736), (-1.404, 1.707, 5.358), (-1.434, 1.679, 4.925), (-1.405, 1.435, 4.559), (-1.229, 1.097, 4.349), (-1.016, 0.7179, 4.358), (-0.8219, 0.3998, 4.582), (-0.6996, 0.2276, 4.962), (-0.6815, 0.2475, 5.396), (-0.7726, 0.454, 5.768), (-0.9484, 0.792, 5.978), (-1.162, 1.171, 5.969), (-1.356, 1.489, 5.745), (-1.478, 1.661, 5.365), (-1.496, 1.641, 4.931), (-1.482, 1.396, 4.563), (-1.326, 1.047, 4.354), (-1.143, 0.6528, 4.364), (-0.9822, 0.318, 4.59), (-0.886, 0.1325, 4.971), (-0.8803, 0.1461, 5.406), (-0.9668, 0.355, 5.777), (-1.122, 0.7033, 5.986), (-1.305, 1.098, 5.976), (-1.466, 1.433, 5.75), (-1.562, 1.618, 5.369), (-1.568, 1.604, 4.934), (-1.57, 1.359, 4.563), (-1.435, 1.002, 4.355), (-1.281, 0.5952, 4.365), (-1.152, 0.2472, 4.591), (-1.081, 0.05115, 4.973), (-1.087, 0.05966, 5.408), (-1.169, 0.2704, 5.779), (-1.305, 0.627, 5.987), (-1.458, 1.034, 5.977), (-1.588, 1.382, 5.751), (-1.659, 1.578, 5.369), (-1.653, 1.569, 4.935), (-1.672, 1.324, 4.561), (-1.555, 0.9614, 4.352), (-1.43, 0.5451, 4.362), (-1.33, 0.1869, 4.587), (-1.283, -0.01714, 4.968), (-1.301, -0.01246, 5.403), (-1.378, 0.1997, 5.774), (-1.496, 0.5626, 5.983), (-1.621, 0.9788, 5.973), (-1.721, 1.337, 5.748), (-1.768, 1.541, 5.367), (-1.75, 1.536, 4.933), (-1.794, 1.292, 4.555), (-1.693, 0.9246, 4.345), (-1.592, 0.5018, 4.353), (-1.518, 0.1369, 4.578), (-1.489, -0.07243, 4.958), (-1.515, -0.07, 5.392), (-1.588, 0.1435, 5.763), (-1.689, 0.5109, 5.973), (-1.79, 0.9337, 5.965), (-1.865, 1.299, 5.74), (-1.893, 1.508, 5.36), (-1.867, 1.505, 4.926), (-1.945, 1.26, 4.545), (-1.858, 0.8894, 4.334), (-1.773, 0.463, 4.342), (-1.714, 0.0947, 4.565), (-1.695, -0.1167, 4.944), (-1.723, -0.1146, 5.378), (-1.789, 0.1005, 5.75), (-1.875, 0.4709, 5.961), (-1.96, 0.8974, 5.954), (-2.019, 1.266, 5.73), (-2.038, 1.477, 5.351), (-2.011, 1.475, 4.917), (-2.116, 1.228, 4.535), (-2.041, 0.8556, 4.323), (-1.969, 0.427, 4.33), (-1.918, 0.05713, 4.553), (-1.903, -0.1549, 4.932), (-1.927, -0.1522, 5.366), (-1.985, 0.06437, 5.739), (-2.06, 0.4369, 5.95), (-2.133, 0.8656, 5.944), (-2.183, 1.235, 5.721), (-2.199, 1.447, 5.341), (-2.174, 1.445, 4.907), (-2.298, 1.2, 4.525), (-2.234, 0.8255, 4.313), (-2.172, 0.3951, 4.32), (-2.129, 0.02397, 4.542), (-2.117, -0.1885, 4.921), (-2.139, -0.1854, 5.355), (-2.188, 0.03239, 5.728), (-2.253, 0.4066, 5.94), (-2.315, 0.837, 5.934), (-2.357, 1.208, 5.712), (-2.37, 1.421, 5.332), (-2.348, 1.418, 4.898), (-2.489, 1.174, 4.516), (-2.435, 0.7989, 4.304), (-2.383, 0.3672, 4.31), (-2.347, -0.004918, 4.532), (-2.338, -0.2178, 4.911), (-2.357, -0.2144, 5.345), (-2.4, 0.004429, 5.719), (-2.454, 0.38, 5.931), (-2.506, 0.8116, 5.925), (-2.542, 1.184, 5.703), (-2.551, 1.397, 5.324), (-2.532, 1.393, 4.89), (-2.69, 1.152, 4.508), (-2.644, 0.7759, 4.296), (-2.602, 0.3432, 4.301), (-2.573, -0.02964, 4.523), (-2.566, -0.2428, 4.902), (-2.583, -0.2391, 5.336), (-2.619, -0.01959, 5.71), (-2.665, 0.357, 5.922), (-2.707, 0.7897, 5.917), (-2.736, 1.163, 5.695), (-2.742, 1.376, 5.316), (-2.725, 1.372, 4.882), (-2.899, 1.134, 4.501), (-2.863, 0.7566, 4.288), (-2.829, 0.3232, 4.293), (-2.806, -0.05029, 4.515), (-2.802, -0.2637, 4.893), (-2.817, -0.2598, 5.328), (-2.847, -0.03971, 5.702), (-2.883, 0.3376, 5.915), (-2.917, 0.7711, 5.91), (-2.939, 1.145, 5.688), (-2.944, 1.358, 5.309), (-2.929, 1.354, 4.875), (-3.118, 1.119, 4.494), (-3.09, 0.7409, 4.281), (-3.064, 0.3069, 4.286), (-3.047, -0.06695, 4.507), (-3.045, -0.2805, 4.886), (-3.058, -0.2765, 5.321), (-3.082, -0.05598, 5.695), (-3.111, 0.3219, 5.908), (-3.137, 0.7559, 5.903), (-3.153, 1.13, 5.681), (-3.155, 1.343, 5.303), (-3.142, 1.339, 4.868), (-3.347, 1.107, 4.488), (-3.325, 0.7289, 4.275), (-3.307, 0.2945, 4.279), (-3.296, -0.07968, 4.501), (-3.296, -0.2933, 4.879), (-3.307, -0.2892, 5.314), (-3.325, -0.06844, 5.688), (-3.347, 0.3098, 5.901), (-3.365, 0.7442, 5.897), (-3.376, 1.118, 5.676), (-3.376, 1.332, 5.297), (-3.365, 1.328, 4.862), (-3.584, 1.099, 4.483), (-3.569, 0.7204, 4.269), (-3.558, 0.2858, 4.274), (-3.552, -0.08853, 4.495), (-3.554, -0.3022, 4.874), (-3.563, -0.2981, 5.308), (-3.577, -0.07713, 5.682), (-3.591, 0.3014, 5.896), (-3.603, 0.736, 5.892), (-3.608, 1.11, 5.67), (-3.606, 1.324, 5.292), (-3.597, 1.32, 4.857), (-3.83, 1.094, 4.478), (-3.822, 0.7156, 4.265), (-3.817, 0.2809, 4.269), (-3.817, -0.09354, 4.49), (-3.821, -0.3073, 4.869), (-3.828, -0.3031, 5.303), (-3.837, -0.08205, 5.678), (-3.845, 0.2966, 5.891), (-3.85, 0.7313, 5.887), (-3.85, 1.106, 5.666), (-3.847, 1.319, 5.287), (-3.839, 1.315, 4.853), (-4.086, 1.093, 4.474), (-4.084, 0.7145, 4.261), (-4.085, 0.2797, 4.265), (-4.089, -0.09476, 4.486), (-4.094, -0.3085, 4.865), (-4.1, -0.3043, 5.299), (-4.105, -0.08325, 5.674), (-4.107, 0.2954, 5.887), (-4.106, 0.7302, 5.883), (-4.102, 1.105, 5.662), (-4.096, 1.318, 5.284), (-4.09, 1.314, 4.849), (-4.35, 1.096, 4.471), (-4.354, 0.7169, 4.258), (-4.361, 0.2822, 4.262), (-4.369, -0.0922, 4.483), (-4.376, -0.3059, 4.861), (-4.38, -0.3017, 5.296), (-4.381, -0.08073, 5.67), (-4.377, 0.2979, 5.884), (-4.37, 0.7326, 5.88), (-4.362, 1.107, 5.659), (-4.355, 1.321, 5.281), (-4.351, 1.317, 4.846), (-4.624, 1.102, 4.469), (-4.633, 0.723, 4.255), (-4.645, 0.2884, 4.259), (-4.657, -0.0859, 4.48), (-4.666, -0.2996, 4.859), (-4.669, -0.2954, 5.294), (-4.665, -0.0745, 5.668), (-4.656, 0.304, 5.882), (-4.644, 0.7386, 5.878), (-4.632, 1.113, 5.657), (-4.623, 1.327, 5.278), (-4.621, 1.322, 4.843), (-4.906, 1.111, 4.467), (-4.921, 0.7328, 4.254), (-4.938, 0.2983, 4.258), (-4.954, -0.07587, 4.478), (-4.964, -0.2895, 4.857), (-4.965, -0.2854, 5.292), (-4.958, -0.06459, 5.666), (-4.944, 0.3137, 5.88), (-4.927, 0.7482, 5.876), (-4.911, 1.122, 5.655), (-4.901, 1.336, 5.277), (-4.899, 1.332, 4.842)], [], [(0, 12, 23, 11), (1, 13, 12, 0), (2, 14, 13, 1), (3, 15, 14, 2), (4, 16, 15, 3), (5, 17, 16, 4), (6, 18, 17, 5), (7, 19, 18, 6), (8, 20, 19, 7), (9, 21, 20, 8), (10, 22, 21, 9), (11, 23, 22, 10), (12, 24, 35, 23), (13, 25, 24, 12), (14, 26, 25, 13), (15, 27, 26, 14), (16, 28, 27, 15), (17, 29, 28, 16), (18, 30, 29, 17), (19, 31, 30, 18), (20, 32, 31, 19), (21, 33, 32, 20), (22, 34, 33, 21), (23, 35, 34, 22), (24, 36, 47, 35), (25, 37, 36, 24), (26, 38, 37, 25), (27, 39, 38, 26), (28, 40, 39, 27), (29, 41, 40, 28), (30, 42, 41, 29), (31, 43, 42, 30), (32, 44, 43, 31), (33, 45, 44, 32), (34, 46, 45, 33), (35, 47, 46, 34), (36, 48, 59, 47), (37, 49, 48, 36), (38, 50, 49, 37), (39, 51, 50, 38), (40, 52, 51, 39), (41, 53, 52, 40), (42, 54, 53, 41), (43, 55, 54, 42), (44, 56, 55, 43), (45, 57, 56, 44), (46, 58, 57, 45), (47, 59, 58, 46), (48, 60, 71, 59), (49, 61, 60, 48), (50, 62, 61, 49), (51, 63, 62, 50), (52, 64, 63, 51), (53, 65, 64, 52), (54, 66, 65, 53), (55, 67, 66, 54), (56, 68, 67, 55), (57, 69, 68, 56), (58, 70, 69, 57), (59, 71, 70, 58), (60, 72, 83, 71), (61, 73, 72, 60), (62, 74, 73, 61), (63, 75, 74, 62), (64, 76, 75, 63), (65, 77, 76, 64), (66, 78, 77, 65), (67, 79, 78, 66), (68, 80, 79, 67), (69, 81, 80, 68), (70, 82, 81, 69), (71, 83, 82, 70), (72, 84, 95, 83), (73, 85, 84, 72), (74, 86, 85, 73), (75, 87, 86, 74), (76, 88, 87, 75), (77, 89, 88, 76), (78, 90, 89, 77), (79, 91, 90, 78), (80, 92, 91, 79), (81, 93, 92, 80), (82, 94, 93, 81), (83, 95, 94, 82), (84, 96, 107, 95), (85, 97, 96, 84), (86, 98, 97, 85), (87, 99, 98, 86), (88, 100, 99, 87), (89, 101, 100, 88), (90, 102, 101, 89), (91, 103, 102, 90), (92, 104, 103, 91), (93, 105, 104, 92), (94, 106, 105, 93), (95, 107, 106, 94), (96, 108, 119, 107), (97, 109, 108, 96), (98, 110, 109, 97), (99, 111, 110, 98), (100, 112, 111, 99), (101, 113, 112, 100), (102, 114, 113, 101), (103, 115, 114, 102), (104, 116, 115, 103), (105, 117, 116, 104), (106, 118, 117, 105), (107, 119, 118, 106), (108, 120, 131, 119), (109, 121, 120, 108), (110, 122, 121, 109), (111, 123, 122, 110), (112, 124, 123, 111), (113, 125, 124, 112), (114, 126, 125, 113), (115, 127, 126, 114), (116, 128, 127, 115), (117, 129, 128, 116), (118, 130, 129, 117), (119, 131, 130, 118), (120, 132, 143, 131), (121, 133, 132, 120), (122, 134, 133, 121), (123, 135, 134, 122), (124, 136, 135, 123), (125, 137, 136, 124), (126, 138, 137, 125), (127, 139, 138, 126), (128, 140, 139, 127), (129, 141, 140, 128), (130, 142, 141, 129), (131, 143, 142, 130), (132, 144, 155, 143), (133, 145, 144, 132), (134, 146, 145, 133), (135, 147, 146, 134), (136, 148, 147, 135), (137, 149, 148, 136), (138, 150, 149, 137), (139, 151, 150, 138), (140, 152, 151, 139), (141, 153, 152, 140), (142, 154, 153, 141), (143, 155, 154, 142), (144, 156, 167, 155), (145, 157, 156, 144), (146, 158, 157, 145), (147, 159, 158, 146), (148, 160, 159, 147), (149, 161, 160, 148), (150, 162, 161, 149), (151, 163, 162, 150), (152, 164, 163, 151), (153, 165, 164, 152), (154, 166, 165, 153), (155, 167, 166, 154), (156, 168, 179, 167), (157, 169, 168, 156), (158, 170, 169, 157), (159, 171, 170, 158), (160, 172, 171, 159), (161, 173, 172, 160), (162, 174, 173, 161), (163, 175, 174, 162), (164, 176, 175, 163), (165, 177, 176, 164), (166, 178, 177, 165), (167, 179, 178, 166), (168, 180, 191, 179), (169, 181, 180, 168), (170, 182, 181, 169), (171, 183, 182, 170), (172, 184, 183, 171), (173, 185, 184, 172), (174, 186, 185, 173), (175, 187, 186, 174), (176, 188, 187, 175), (177, 189, 188, 176), (178, 190, 189, 177), (179, 191, 190, 178), (180, 192, 203, 191), (181, 193, 192, 180), (182, 194, 193, 181), (183, 195, 194, 182), (184, 196, 195, 183), (185, 197, 196, 184), (186, 198, 197, 185), (187, 199, 198, 186), (188, 200, 199, 187), (189, 201, 200, 188), (190, 202, 201, 189), (191, 203, 202, 190), (192, 204, 215, 203), (193, 205, 204, 192), (194, 206, 205, 193), (195, 207, 206, 194), (196, 208, 207, 195), (197, 209, 208, 196), (198, 210, 209, 197), (199, 211, 210, 198), (200, 212, 211, 199), (201, 213, 212, 200), (202, 214, 213, 201), (203, 215, 214, 202), (204, 216, 227, 215), (205, 217, 216, 204), (206, 218, 217, 205), (207, 219, 218, 206), (208, 220, 219, 207), (209, 221, 220, 208), (210, 222, 221, 209), (211, 223, 222, 210), (212, 224, 223, 211), (213, 225, 224, 212), (214, 226, 225, 213), (215, 227, 226, 214), (216, 228, 239, 227), (217, 229, 228, 216), (218, 230, 229, 217), (219, 231, 230, 218), (220, 232, 231, 219), (221, 233, 232, 220), (222, 234, 233, 221), (223, 235, 234, 222), (224, 236, 235, 223), (225, 237, 236, 224), (226, 238, 237, 225), (227, 239, 238, 226), (228, 240, 251, 239), (229, 241, 240, 228), (230, 242, 241, 229), (231, 243, 242, 230), (232, 244, 243, 231), (233, 245, 244, 232), (234, 246, 245, 233), (235, 247, 246, 234), (236, 248, 247, 235), (237, 249, 248, 236), (238, 250, 249, 237), (239, 251, 250, 238), (240, 252, 263, 251), (241, 253, 252, 240), (242, 254, 253, 241), (243, 255, 254, 242), (244, 256, 255, 243), (245, 257, 256, 244), (246, 258, 257, 245), (247, 259, 258, 246), (248, 260, 259, 247), (249, 261, 260, 248), (250, 262, 261, 249), (251, 263, 262, 250), (252, 264, 275, 263), (253, 265, 264, 252), (254, 266, 265, 253), (255, 267, 266, 254), (256, 268, 267, 255), (257, 269, 268, 256), (258, 270, 269, 257), (259, 271, 270, 258), (260, 272, 271, 259), (261, 273, 272, 260), (262, 274, 273, 261), (263, 275, 274, 262), (264, 276, 287, 275), (265, 277, 276, 264), (266, 278, 277, 265), (267, 279, 278, 266), (268, 280, 279, 267), (269, 281, 280, 268), (270, 282, 281, 269), (271, 283, 282, 270), (272, 284, 283, 271), (273, 285, 284, 272), (274, 286, 285, 273), (275, 287, 286, 274), (276, 288, 299, 287), (277, 289, 288, 276), (278, 290, 289, 277), (279, 291, 290, 278), (280, 292, 291, 279), (281, 293, 292, 280), (282, 294, 293, 281), (283, 295, 294, 282), (284, 296, 295, 283), (285, 297, 296, 284), (286, 298, 297, 285), (287, 299, 298, 286), (288, 300, 311, 299), (289, 301, 300, 288), (290, 302, 301, 289), (291, 303, 302, 290), (292, 304, 303, 291), (293, 305, 304, 292), (294, 306, 305, 293), (295, 307, 306, 294), (296, 308, 307, 295), (297, 309, 308, 296), (298, 310, 309, 297), (299, 311, 310, 298), (300, 312, 323, 311), (301, 313, 312, 300), (302, 314, 313, 301), (303, 315, 314, 302), (304, 316, 315, 303), (305, 317, 316, 304), (306, 318, 317, 305), (307, 319, 318, 306), (308, 320, 319, 307), (309, 321, 320, 308), (310, 322, 321, 309), (311, 323, 322, 310), (312, 324, 335, 323), (313, 325, 324, 312), (314, 326, 325, 313), (315, 327, 326, 314), (316, 328, 327, 315), (317, 329, 328, 316), (318, 330, 329, 317), (319, 331, 330, 318), (320, 332, 331, 319), (321, 333, 332, 320), (322, 334, 333, 321), (323, 335, 334, 322), (324, 336, 347, 335), (325, 337, 336, 324), (326, 338, 337, 325), (327, 339, 338, 326), (328, 340, 339, 327), (329, 341, 340, 328), (330, 342, 341, 329), (331, 343, 342, 330), (332, 344, 343, 331), (333, 345, 344, 332), (334, 346, 345, 333), (335, 347, 346, 334), (336, 348, 359, 347), (337, 349, 348, 336), (338, 350, 349, 337), (339, 351, 350, 338), (340, 352, 351, 339), (341, 353, 352, 340), (342, 354, 353, 341), (343, 355, 354, 342), (344, 356, 355, 343), (345, 357, 356, 344), (346, 358, 357, 345), (347, 359, 358, 346), (348, 360, 371, 359), (349, 361, 360, 348), (350, 362, 361, 349), (351, 363, 362, 350), (352, 364, 363, 351), (353, 365, 364, 352), (354, 366, 365, 353), (355, 367, 366, 354), (356, 368, 367, 355), (357, 369, 368, 356), (358, 370, 369, 357), (359, 371, 370, 358), (360, 372, 383, 371), (361, 373, 372, 360), (362, 374, 373, 361), (363, 375, 374, 362), (364, 376, 375, 363), (365, 377, 376, 364), (366, 378, 377, 365), (367, 379, 378, 366), (368, 380, 379, 367), (369, 381, 380, 368), (370, 382, 381, 369), (371, 383, 382, 370), (372, 384, 395, 383), (373, 385, 384, 372), (374, 386, 385, 373), (375, 387, 386, 374), (376, 388, 387, 375), (377, 389, 388, 376), (378, 390, 389, 377), (379, 391, 390, 378), (380, 392, 391, 379), (381, 393, 392, 380), (382, 394, 393, 381), (383, 395, 394, 382), (384, 396, 407, 395), (385, 397, 396, 384), (386, 398, 397, 385), (387, 399, 398, 386), (388, 400, 399, 387), (389, 401, 400, 388), (390, 402, 401, 389), (391, 403, 402, 390), (392, 404, 403, 391), (393, 405, 404, 392), (394, 406, 405, 393), (395, 407, 406, 394), (396, 408, 419, 407), (397, 409, 408, 396), (398, 410, 409, 397), (399, 411, 410, 398), (400, 412, 411, 399), (401, 413, 412, 400), (402, 414, 413, 401), (403, 415, 414, 402), (404, 416, 415, 403), (405, 417, 416, 404), (406, 418, 417, 405), (407, 419, 418, 406), (408, 420, 431, 419), (409, 421, 420, 408), (410, 422, 421, 409), (411, 423, 422, 410), (412, 424, 423, 411), (413, 425, 424, 412), (414, 426, 425, 413), (415, 427, 426, 414), (416, 428, 427, 415), (417, 429, 428, 416), (418, 430, 429, 417), (419, 431, 430, 418), (420, 432, 443, 431), (421, 433, 432, 420), (422, 434, 433, 421), (423, 435, 434, 422), (424, 436, 435, 423), (425, 437, 436, 424), (426, 438, 437, 425), (427, 439, 438, 426), (428, 440, 439, 427), (429, 441, 440, 428), (430, 442, 441, 429), (431, 443, 442, 430), (432, 444, 455, 443), (433, 445, 444, 432), (434, 446, 445, 433), (435, 447, 446, 434), (436, 448, 447, 435), (437, 449, 448, 436), (438, 450, 449, 437), (439, 451, 450, 438), (440, 452, 451, 439), (441, 453, 452, 440), (442, 454, 453, 441), (443, 455, 454, 442), (444, 456, 467, 455), (445, 457, 456, 444), (446, 458, 457, 445), (447, 459, 458, 446), (448, 460, 459, 447), (449, 461, 460, 448), (450, 462, 461, 449), (451, 463, 462, 450), (452, 464, 463, 451), (453, 465, 464, 452), (454, 466, 465, 453), (455, 467, 466, 454), (456, 468, 479, 467), (457, 469, 468, 456), (458, 470, 469, 457), (459, 471, 470, 458), (460, 472, 471, 459), (461, 473, 472, 460), (462, 474, 473, 461), (463, 475, 474, 462), (464, 476, 475, 463), (465, 477, 476, 464), (466, 478, 477, 465), (467, 479, 478, 466), (468, 480, 491, 479), (469, 481, 480, 468), (470, 482, 481, 469), (471, 483, 482, 470), (472, 484, 483, 471), (473, 485, 484, 472), (474, 486, 485, 473), (475, 487, 486, 474), (476, 488, 487, 475), (477, 489, 488, 476), (478, 490, 489, 477), (479, 491, 490, 478), (480, 492, 503, 491), (481, 493, 492, 480), (482, 494, 493, 481), (483, 495, 494, 482), (484, 496, 495, 483), (485, 497, 496, 484), (486, 498, 497, 485), (487, 499, 498, 486), (488, 500, 499, 487), (489, 501, 500, 488), (490, 502, 501, 489), (491, 503, 502, 490), (492, 504, 515, 503), (493, 505, 504, 492), (494, 506, 505, 493), (495, 507, 506, 494), (496, 508, 507, 495), (497, 509, 508, 496), (498, 510, 509, 497), (499, 511, 510, 498), (500, 512, 511, 499), (501, 513, 512, 500), (502, 514, 513, 501), (503, 515, 514, 502), (504, 516, 527, 515), (505, 517, 516, 504), (506, 518, 517, 505), (507, 519, 518, 506), (508, 520, 519, 507), (509, 521, 520, 508), (510, 522, 521, 509), (511, 523, 522, 510), (512, 524, 523, 511), (513, 525, 524, 512), (514, 526, 525, 513), (515, 527, 526, 514), (516, 528, 539, 527), (517, 529, 528, 516), (518, 530, 529, 517), (519, 531, 530, 518), (520, 532, 531, 519), (521, 533, 532, 520), (522, 534, 533, 521), (523, 535, 534, 522), (524, 536, 535, 523), (525, 537, 536, 524), (526, 538, 537, 525), (527, 539, 538, 526), (528, 540, 551, 539), (529, 541, 540, 528), (530, 542, 541, 529), (531, 543, 542, 530), (532, 544, 543, 531), (533, 545, 544, 532), (534, 546, 545, 533), (535, 547, 546, 534), (536, 548, 547, 535), (537, 549, 548, 536), (538, 550, 549, 537), (539, 551, 550, 538), (540, 552, 563, 551), (541, 553, 552, 540), (542, 554, 553, 541), (543, 555, 554, 542), (544, 556, 555, 543), (545, 557, 556, 544), (546, 558, 557, 545), (547, 559, 558, 546), (548, 560, 559, 547), (549, 561, 560, 548), (550, 562, 561, 549), (551, 563, 562, 550), (552, 564, 575, 563), (553, 565, 564, 552), (554, 566, 565, 553), (555, 567, 566, 554), (556, 568, 567, 555), (557, 569, 568, 556), (558, 570, 569, 557), (559, 571, 570, 558), (560, 572, 571, 559), (561, 573, 572, 560), (562, 574, 573, 561), (563, 575, 574, 562), (564, 576, 587, 575), (565, 577, 576, 564), (566, 578, 577, 565), (567, 579, 578, 566), (568, 580, 579, 567), (569, 581, 580, 568), (570, 582, 581, 569), (571, 583, 582, 570), (572, 584, 583, 571), (573, 585, 584, 572), (574, 586, 585, 573), (575, 587, 586, 574), (576, 588, 599, 587), (577, 589, 588, 576), (578, 590, 589, 577), (579, 591, 590, 578), (580, 592, 591, 579), (581, 593, 592, 580), (582, 594, 593, 581), (583, 595, 594, 582), (584, 596, 595, 583), (585, 597, 596, 584), (586, 598, 597, 585), (587, 599, 598, 586), (588, 600, 611, 599), (589, 601, 600, 588), (590, 602, 601, 589), (591, 603, 602, 590), (592, 604, 603, 591), (593, 605, 604, 592), (594, 606, 605, 593), (595, 607, 606, 594), (596, 608, 607, 595), (597, 609, 608, 596), (598, 610, 609, 597), (599, 611, 610, 598), (600, 612, 623, 611), (601, 613, 612, 600), (602, 614, 613, 601), (603, 615, 614, 602), (604, 616, 615, 603), (605, 617, 616, 604), (606, 618, 617, 605), (607, 619, 618, 606), (608, 620, 619, 607), (609, 621, 620, 608), (610, 622, 621, 609), (611, 623, 622, 610), (612, 624, 635, 623), (613, 625, 624, 612), (614, 626, 625, 613), (615, 627, 626, 614), (616, 628, 627, 615), (617, 629, 628, 616), (618, 630, 629, 617), (619, 631, 630, 618), (620, 632, 631, 619), (621, 633, 632, 620), (622, 634, 633, 621), (623, 635, 634, 622), (624, 636, 647, 635), (625, 637, 636, 624), (626, 638, 637, 625), (627, 639, 638, 626), (628, 640, 639, 627), (629, 641, 640, 628), (630, 642, 641, 629), (631, 643, 642, 630), (632, 644, 643, 631), (633, 645, 644, 632), (634, 646, 645, 633), (635, 647, 646, 634), (636, 648, 659, 647), (637, 649, 648, 636), (638, 650, 649, 637), (639, 651, 650, 638), (640, 652, 651, 639), (641, 653, 652, 640), (642, 654, 653, 641), (643, 655, 654, 642), (644, 656, 655, 643), (645, 657, 656, 644), (646, 658, 657, 645), (647, 659, 658, 646), (648, 660, 671, 659), (649, 661, 660, 648), (650, 662, 661, 649), (651, 663, 662, 650), (652, 664, 663, 651), (653, 665, 664, 652), (654, 666, 665, 653), (655, 667, 666, 654), (656, 668, 667, 655), (657, 669, 668, 656), (658, 670, 669, 657), (659, 671, 670, 658), (660, 672, 683, 671), (661, 673, 672, 660), (662, 674, 673, 661), (663, 675, 674, 662), (664, 676, 675, 663), (665, 677, 676, 664), (666, 678, 677, 665), (667, 679, 678, 666), (668, 680, 679, 667), (669, 681, 680, 668), (670, 682, 681, 669), (671, 683, 682, 670), (672, 684, 695, 683), (673, 685, 684, 672), (674, 686, 685, 673), (675, 687, 686, 674), (676, 688, 687, 675), (677, 689, 688, 676), (678, 690, 689, 677), (679, 691, 690, 678), (680, 692, 691, 679), (681, 693, 692, 680), (682, 694, 693, 681), (683, 695, 694, 682), (684, 696, 707, 695), (685, 697, 696, 684), (686, 698, 697, 685), (687, 699, 698, 686), (688, 700, 699, 687), (689, 701, 700, 688), (690, 702, 701, 689), (691, 703, 702, 690), (692, 704, 703, 691), (693, 705, 704, 692), (694, 706, 705, 693), (695, 707, 706, 694), (696, 708, 719, 707), (697, 709, 708, 696), (698, 710, 709, 697), (699, 711, 710, 698), (700, 712, 711, 699), (701, 713, 712, 700), (702, 714, 713, 701), (703, 715, 714, 702), (704, 716, 715, 703), (705, 717, 716, 704), (706, 718, 717, 705), (707, 719, 718, 706), (708, 720, 731, 719), (709, 721, 720, 708), (710, 722, 721, 709), (711, 723, 722, 710), (712, 724, 723, 711), (713, 725, 724, 712), (714, 726, 725, 713), (715, 727, 726, 714), (716, 728, 727, 715), (717, 729, 728, 716), (718, 730, 729, 717), (719, 731, 730, 718), (720, 732, 743, 731), (721, 733, 732, 720), (722, 734, 733, 721), (723, 735, 734, 722), (724, 736, 735, 723), (725, 737, 736, 724), (726, 738, 737, 725), (727, 739, 738, 726), (728, 740, 739, 727), (729, 741, 740, 728), (730, 742, 741, 729), (731, 743, 742, 730), (732, 744, 755, 743), (733, 745, 744, 732), (734, 746, 745, 733), (735, 747, 746, 734), (736, 748, 747, 735), (737, 749, 748, 736), (738, 750, 749, 737), (739, 751, 750, 738), (740, 752, 751, 739), (741, 753, 752, 740), (742, 754, 753, 741), (743, 755, 754, 742), (744, 756, 767, 755), (745, 757, 756, 744), (746, 758, 757, 745), (747, 759, 758, 746), (748, 760, 759, 747), (749, 761, 760, 748), (750, 762, 761, 749), (751, 763, 762, 750), (752, 764, 763, 751), (753, 765, 764, 752), (754, 766, 765, 753), (755, 767, 766, 754), (756, 768, 779, 767), (757, 769, 768, 756), (758, 770, 769, 757), (759, 771, 770, 758), (760, 772, 771, 759), (761, 773, 772, 760), (762, 774, 773, 761), (763, 775, 774, 762), (764, 776, 775, 763), (765, 777, 776, 764), (766, 778, 777, 765), (767, 779, 778, 766), (768, 780, 791, 779), (769, 781, 780, 768), (770, 782, 781, 769), (771, 783, 782, 770), (772, 784, 783, 771), (773, 785, 784, 772), (774, 786, 785, 773), (775, 787, 786, 774), (776, 788, 787, 775), (777, 789, 788, 776), (778, 790, 789, 777), (779, 791, 790, 778), (780, 792, 803, 791), (781, 793, 792, 780), (782, 794, 793, 781), (783, 795, 794, 782), (784, 796, 795, 783), (785, 797, 796, 784), (786, 798, 797, 785), (787, 799, 798, 786), (788, 800, 799, 787), (789, 801, 800, 788), (790, 802, 801, 789), (791, 803, 802, 790), (792, 804, 815, 803), (793, 805, 804, 792), (794, 806, 805, 793), (795, 807, 806, 794), (796, 808, 807, 795), (797, 809, 808, 796), (798, 810, 809, 797), (799, 811, 810, 798), (800, 812, 811, 799), (801, 813, 812, 800), (802, 814, 813, 801), (803, 815, 814, 802), (804, 816, 827, 815), (805, 817, 816, 804), (806, 818, 817, 805), (807, 819, 818, 806), (808, 820, 819, 807), (809, 821, 820, 808), (810, 822, 821, 809), (811, 823, 822, 810), (812, 824, 823, 811), (813, 825, 824, 812), (814, 826, 825, 813), (815, 827, 826, 814), (816, 828, 839, 827), (817, 829, 828, 816), (818, 830, 829, 817), (819, 831, 830, 818), (820, 832, 831, 819), (821, 833, 832, 820), (822, 834, 833, 821), (823, 835, 834, 822), (824, 836, 835, 823), (825, 837, 836, 824), (826, 838, 837, 825), (827, 839, 838, 826), (828, 840, 851, 839), (829, 841, 840, 828), (830, 842, 841, 829), (831, 843, 842, 830), (832, 844, 843, 831), (833, 845, 844, 832), (834, 846, 845, 833), (835, 847, 846, 834), (836, 848, 847, 835), (837, 849, 848, 836), (838, 850, 849, 837), (839, 851, 850, 838), (840, 852, 863, 851), (841, 853, 852, 840), (842, 854, 853, 841), (843, 855, 854, 842), (844, 856, 855, 843), (845, 857, 856, 844), (846, 858, 857, 845), (847, 859, 858, 846), (848, 860, 859, 847), (849, 861, 860, 848), (850, 862, 861, 849), (851, 863, 862, 850), (852, 864, 875, 863), (853, 865, 864, 852), (854, 866, 865, 853), (855, 867, 866, 854), (856, 868, 867, 855), (857, 869, 868, 856), (858, 870, 869, 857), (859, 871, 870, 858), (860, 872, 871, 859), (861, 873, 872, 860), (862, 874, 873, 861), (863, 875, 874, 862), (864, 876, 887, 875), (865, 877, 876, 864), (866, 878, 877, 865), (867, 879, 878, 866), (868, 880, 879, 867), (869, 881, 880, 868), (870, 882, 881, 869), (871, 883, 882, 870), (872, 884, 883, 871), (873, 885, 884, 872), (874, 886, 885, 873), (875, 887, 886, 874), (876, 888, 899, 887), (877, 889, 888, 876), (878, 890, 889, 877), (879, 891, 890, 878), (880, 892, 891, 879), (881, 893, 892, 880), (882, 894, 893, 881), (883, 895, 894, 882), (884, 896, 895, 883), (885, 897, 896, 884), (886, 898, 897, 885), (887, 899, 898, 886), (888, 900, 911, 899), (889, 901, 900, 888), (890, 902, 901, 889), (891, 903, 902, 890), (892, 904, 903, 891), (893, 905, 904, 892), (894, 906, 905, 893), (895, 907, 906, 894), (896, 908, 907, 895), (897, 909, 908, 896), (898, 910, 909, 897), (899, 911, 910, 898), (900, 912, 923, 911), (901, 913, 912, 900), (902, 914, 913, 901), (903, 915, 914, 902), (904, 916, 915, 903), (905, 917, 916, 904), (906, 918, 917, 905), (907, 919, 918, 906), (908, 920, 919, 907), (909, 921, 920, 908), (910, 922, 921, 909), (911, 923, 922, 910), (912, 924, 935, 923), (913, 925, 924, 912), (914, 926, 925, 913), (915, 927, 926, 914), (916, 928, 927, 915), (917, 929, 928, 916), (918, 930, 929, 917), (919, 931, 930, 918), (920, 932, 931, 919), (921, 933, 932, 920), (922, 934, 933, 921), (923, 935, 934, 922), (924, 936, 947, 935), (925, 937, 936, 924), (926, 938, 937, 925), (927, 939, 938, 926), (928, 940, 939, 927), (929, 941, 940, 928), (930, 942, 941, 929), (931, 943, 942, 930), (932, 944, 943, 931), (933, 945, 944, 932), (934, 946, 945, 933), (935, 947, 946, 934), (936, 948, 959, 947), (937, 949, 948, 936), (938, 950, 949, 937), (939, 951, 950, 938), (940, 952, 951, 939), (941, 953, 952, 940), (942, 954, 953, 941), (943, 955, 954, 942), (944, 956, 955, 943), (945, 957, 956, 944), (946, 958, 957, 945), (947, 959, 958, 946), (948, 960, 971, 959), (949, 961, 960, 948), (950, 962, 961, 949), (951, 963, 962, 950), (952, 964, 963, 951), (953, 965, 964, 952), (954, 966, 965, 953), (955, 967, 966, 954), (956, 968, 967, 955), (957, 969, 968, 956), (958, 970, 969, 957), (959, 971, 970, 958), (960, 972, 983, 971), (961, 973, 972, 960), (962, 974, 973, 961), (963, 975, 974, 962), (964, 976, 975, 963), (965, 977, 976, 964), (966, 978, 977, 965), (967, 979, 978, 966), (968, 980, 979, 967), (969, 981, 980, 968), (970, 982, 981, 969), (971, 983, 982, 970), (972, 984, 995, 983), (973, 985, 984, 972), (974, 986, 985, 973), (975, 987, 986, 974), (976, 988, 987, 975), (977, 989, 988, 976), (978, 990, 989, 977), (979, 991, 990, 978), (980, 992, 991, 979), (981, 993, 992, 980), (982, 994, 993, 981), (983, 995, 994, 982), (984, 996, 1007, 995), (985, 997, 996, 984), (986, 998, 997, 985), (987, 999, 998, 986), (988, 1000, 999, 987), (989, 1001, 1000, 988), (990, 1002, 1001, 989), (991, 1003, 1002, 990), (992, 1004, 1003, 991), (993, 1005, 1004, 992), (994, 1006, 1005, 993), (995, 1007, 1006, 994)])
me_nurbspath.use_remesh_preserve_volume = False
me_nurbspath.use_remesh_preserve_attributes = False
me_nurbspath.use_mirror_vertex_groups = False
me_nurbspath.update()

# ---- objects
ob_cube = bpy.data.objects.new('Cube', me_cube_001)
ob_cylinder = bpy.data.objects.new('Cylinder', me_cylinder)
ob_nurbspath = bpy.data.objects.new('NurbsPath', me_nurbspath)

# ---- transforms, parenting, visibility, modifiers, constraints
ob_cube.location = (0.0, 0.0, 0.0)
ob_cube.lineart.crease_threshold = 0.0
ob_cylinder.location = (0.0, 0.0, 0.0)
ob_cylinder.rotation_euler = (1.571, -0.0, 0.0)
ob_cylinder.lineart.crease_threshold = 0.0
ob_nurbspath.location = (0.0, 0.0, 0.0)
ob_nurbspath.lineart.crease_threshold = 0.0

# ---- collection membership
col_collection.objects.link(ob_cube)
col_collection.objects.link(ob_cylinder)
col_collection.objects.link(ob_nurbspath)

# ---- scene / render settings (as saved in the file)
scene.frame_start = 1; scene.frame_end = 250; scene.frame_set(1)
scene.render.engine = 'BLENDER_EEVEE_NEXT'
scene.cycles.use_denoising = False
scene.cycles.samples = 128
scene.cycles.sampling_pattern = 'TABULATED_SOBOL'
scene.cycles.use_adaptive_sampling = False
scene.cycles.use_light_tree = False
scene.view_settings.view_transform = 'Filmic'
bpy.context.view_layer.update()

# ---- added for rendering (the .blend has no active camera and no usable light): camera, sun
cam_auto = bpy.data.cameras.new('AutoCamera')
cam_auto.lens = 50.0
cam_auto.sensor_width = 36.0
cam_auto.clip_end = 1000.0
ob_auto_camera = bpy.data.objects.new('AutoCamera', cam_auto)
scene.collection.objects.link(ob_auto_camera)
ob_auto_camera.location = (12.5139, -15.6735, 13.4953)
ob_auto_camera.rotation_euler = (1.09748, -7.21219e-08, 0.694738)
scene.camera = ob_auto_camera
light_auto_sun = bpy.data.lights.new('AutoSun', 'SUN')
light_auto_sun.energy = 3.0
light_auto_sun.angle = 0.0523599
ob_auto_sun = bpy.data.objects.new('AutoSun', light_auto_sun)
scene.collection.objects.link(ob_auto_sun)
ob_auto_sun.rotation_euler = (0.872665, 0.174533, 0.523599)
bpy.context.view_layer.update()

